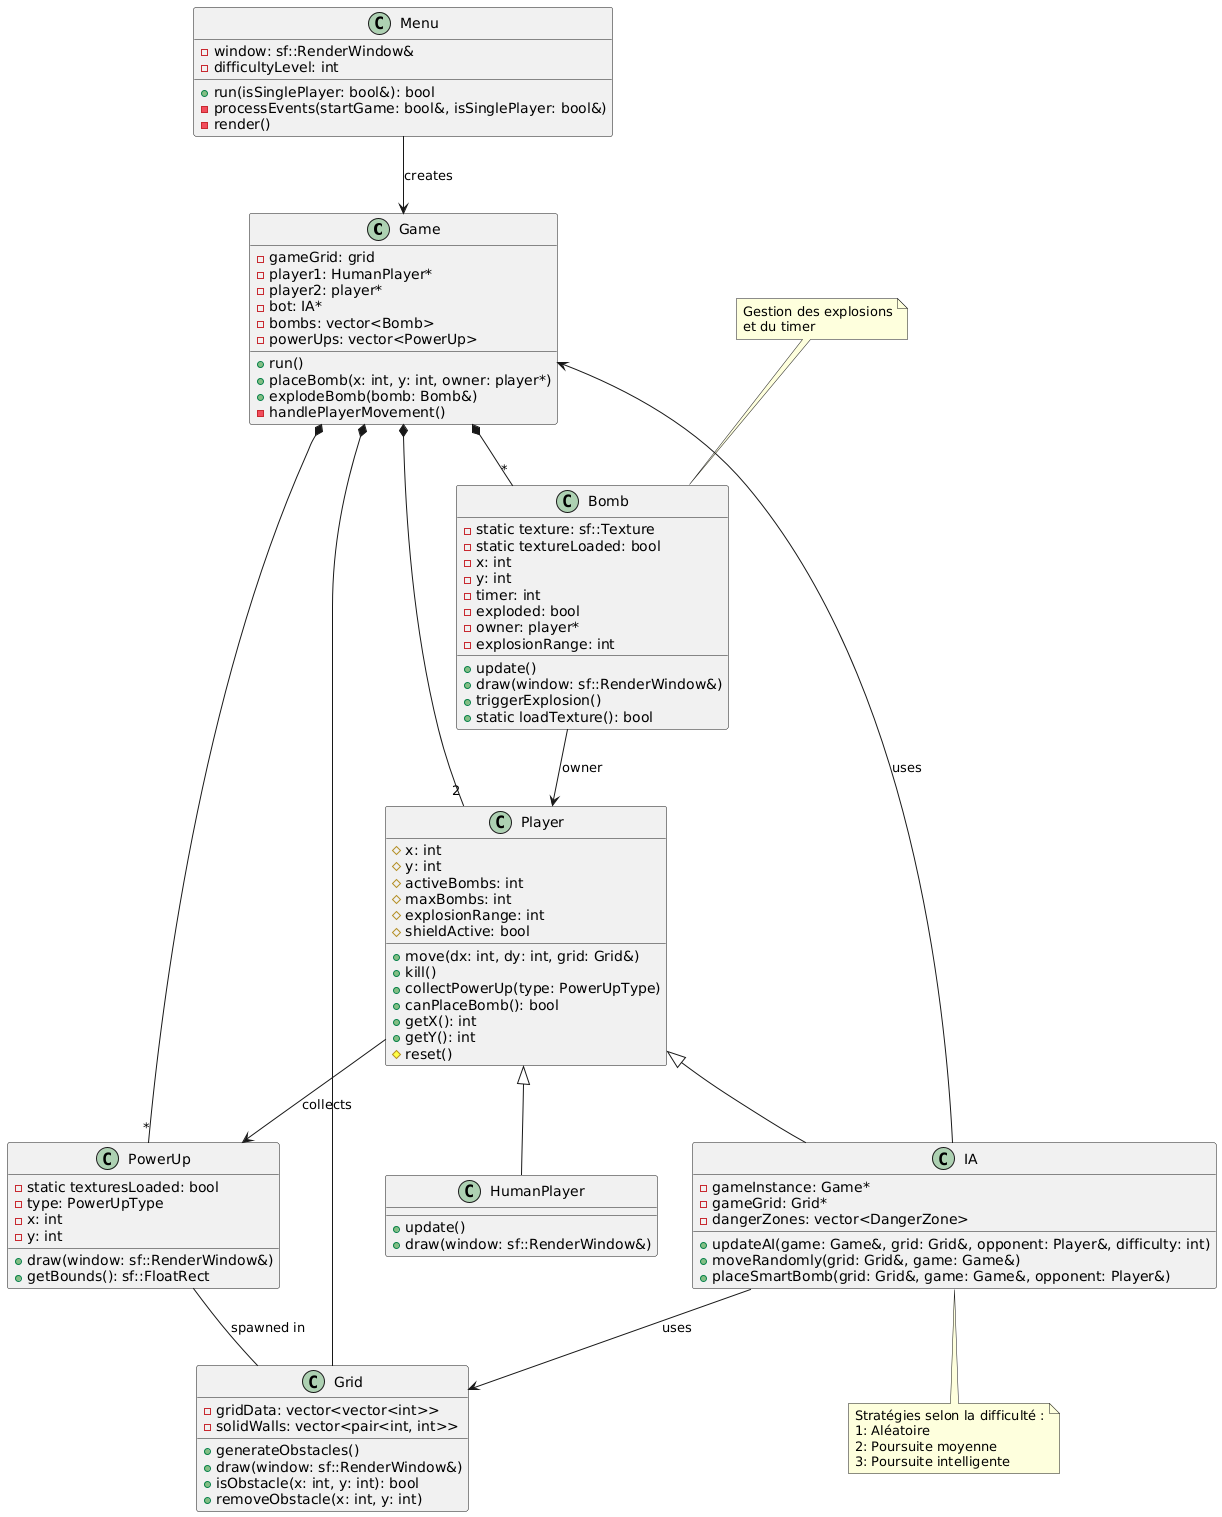

The diagram above was rendered by PlantUML. Its source (embedded in the PNG):
@startuml
' Classes principales
class Game {
    - gameGrid: grid
    - player1: HumanPlayer*
    - player2: player*
    - bot: IA*
    - bombs: vector<Bomb>
    - powerUps: vector<PowerUp>
    + run()
    + placeBomb(x: int, y: int, owner: player*)
    + explodeBomb(bomb: Bomb&)
    - handlePlayerMovement()
}

class Grid {
    - gridData: vector<vector<int>>
    - solidWalls: vector<pair<int, int>>
    + generateObstacles()
    + draw(window: sf::RenderWindow&)
    + isObstacle(x: int, y: int): bool
    + removeObstacle(x: int, y: int)
}


class Player {
    # x: int
    # y: int
    # activeBombs: int
    # maxBombs: int
    # explosionRange: int
    # shieldActive: bool
    + move(dx: int, dy: int, grid: Grid&)
    + kill()
    + collectPowerUp(type: PowerUpType)
    + canPlaceBomb(): bool
    + getX(): int
    + getY(): int
    # reset()
}

class HumanPlayer {
    + update()
    + draw(window: sf::RenderWindow&)
}

class IA {
    - gameInstance: Game*
    - gameGrid: Grid*
    - dangerZones: vector<DangerZone>
    + updateAI(game: Game&, grid: Grid&, opponent: Player&, difficulty: int)
    + moveRandomly(grid: Grid&, game: Game&)
    + placeSmartBomb(grid: Grid&, game: Game&, opponent: Player&)
}

class PowerUp {
    - static texturesLoaded: bool
    - type: PowerUpType
    - x: int
    - y: int
    + draw(window: sf::RenderWindow&)
    + getBounds(): sf::FloatRect
}
class Bomb {
    - static texture: sf::Texture
    - static textureLoaded: bool
    - x: int
    - y: int
    - timer: int
    - exploded: bool
    - owner: player*
    - explosionRange: int
    + update()
    + draw(window: sf::RenderWindow&)
    + triggerExplosion()
    + static loadTexture(): bool
}

class Menu {
    - window: sf::RenderWindow&
    - difficultyLevel: int
    + run(isSinglePlayer: bool&): bool
    - processEvents(startGame: bool&, isSinglePlayer: bool&)
    - render()
}

' Héritage
Player <|-- HumanPlayer
Player <|-- IA

' Relations principales
Game *-- Grid
Game *-- "2" Player
Game *-- "*" Bomb
Game *-- "*" PowerUp

Bomb --> Player : owner

IA --> Game : uses
IA --> Grid : uses

Player --> PowerUp : collects

Menu --> Game : creates

PowerUp -- Grid : spawned in

' Notes complémentaires
note top of Bomb
    Gestion des explosions
    et du timer
end note

note bottom of IA
    Stratégies selon la difficulté :
    1: Aléatoire
    2: Poursuite moyenne
    3: Poursuite intelligente
end note
@enduml